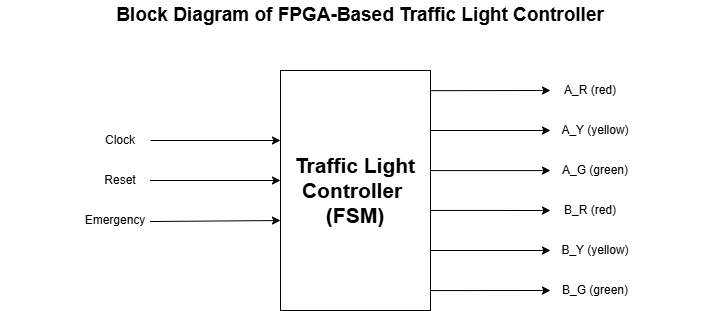

The diagram above was exported from draw.io. Its source (the exported page's mxGraphModel, read from the mxfile embedded in the PNG):
<mxGraphModel dx="973" dy="537" grid="1" gridSize="10" guides="1" tooltips="1" connect="1" arrows="1" fold="1" page="1" pageScale="1" pageWidth="850" pageHeight="1100" math="0" shadow="0">
  <root>
    <mxCell id="0" />
    <mxCell id="1" parent="0" />
    <mxCell id="Z_6OXVtVDEoaq_hzYJ4q-5" parent="1" style="rounded=0;whiteSpace=wrap;html=1;align=center;" value="&lt;b&gt;&lt;font style=&quot;font-size: 21px;&quot;&gt;Traffic Light Controller&amp;nbsp;&lt;br&gt;(FSM)&lt;/font&gt;&lt;/b&gt;" vertex="1">
      <mxGeometry height="240" width="150" x="345" y="460" as="geometry" />
    </mxCell>
    <mxCell id="Z_6OXVtVDEoaq_hzYJ4q-6" edge="1" parent="1" style="endArrow=classic;html=1;rounded=0;entryX=0;entryY=0.25;entryDx=0;entryDy=0;" value="">
      <mxGeometry height="50" relative="1" width="50" as="geometry">
        <mxPoint x="215" y="530" as="sourcePoint" />
        <mxPoint x="345" y="530.0000000000001" as="targetPoint" />
      </mxGeometry>
    </mxCell>
    <mxCell id="Z_6OXVtVDEoaq_hzYJ4q-7" edge="1" parent="1" style="endArrow=classic;html=1;rounded=0;entryX=0.003;entryY=0.417;entryDx=0;entryDy=0;entryPerimeter=0;" value="">
      <mxGeometry height="50" relative="1" width="50" as="geometry">
        <mxPoint x="214.55" y="570" as="sourcePoint" />
        <mxPoint x="344.99999999999994" y="569.9999999999999" as="targetPoint" />
      </mxGeometry>
    </mxCell>
    <mxCell id="Z_6OXVtVDEoaq_hzYJ4q-8" edge="1" parent="1" style="endArrow=classic;html=1;rounded=0;entryX=0.003;entryY=0.579;entryDx=0;entryDy=0;entryPerimeter=0;" value="">
      <mxGeometry height="50" relative="1" width="50" as="geometry">
        <mxPoint x="214.55" y="611.04" as="sourcePoint" />
        <mxPoint x="344.99999999999994" y="610" as="targetPoint" />
      </mxGeometry>
    </mxCell>
    <mxCell id="Z_6OXVtVDEoaq_hzYJ4q-9" edge="1" parent="1" source="Z_6OXVtVDEoaq_hzYJ4q-5" style="endArrow=classic;html=1;rounded=0;exitX=1;exitY=0.084;exitDx=0;exitDy=0;exitPerimeter=0;" value="">
      <mxGeometry height="50" relative="1" width="50" as="geometry">
        <mxPoint x="395" y="620" as="sourcePoint" />
        <mxPoint x="615" y="480" as="targetPoint" />
      </mxGeometry>
    </mxCell>
    <mxCell id="Z_6OXVtVDEoaq_hzYJ4q-10" edge="1" parent="1" source="Z_6OXVtVDEoaq_hzYJ4q-5" style="endArrow=classic;html=1;rounded=0;exitX=1;exitY=0.25;exitDx=0;exitDy=0;" value="">
      <mxGeometry height="50" relative="1" width="50" as="geometry">
        <mxPoint x="395" y="620" as="sourcePoint" />
        <mxPoint x="615" y="520" as="targetPoint" />
      </mxGeometry>
    </mxCell>
    <mxCell id="Z_6OXVtVDEoaq_hzYJ4q-11" edge="1" parent="1" source="Z_6OXVtVDEoaq_hzYJ4q-5" style="endArrow=classic;html=1;rounded=0;exitX=0.999;exitY=0.417;exitDx=0;exitDy=0;exitPerimeter=0;" value="">
      <mxGeometry height="50" relative="1" width="50" as="geometry">
        <mxPoint x="395" y="620" as="sourcePoint" />
        <mxPoint x="615" y="560.08" as="targetPoint" />
      </mxGeometry>
    </mxCell>
    <mxCell id="Z_6OXVtVDEoaq_hzYJ4q-12" edge="1" parent="1" source="Z_6OXVtVDEoaq_hzYJ4q-5" style="endArrow=classic;html=1;rounded=0;exitX=1;exitY=0.583;exitDx=0;exitDy=0;exitPerimeter=0;" value="">
      <mxGeometry height="50" relative="1" width="50" as="geometry">
        <mxPoint x="395" y="620" as="sourcePoint" />
        <mxPoint x="615" y="600" as="targetPoint" />
      </mxGeometry>
    </mxCell>
    <mxCell id="Z_6OXVtVDEoaq_hzYJ4q-13" edge="1" parent="1" source="Z_6OXVtVDEoaq_hzYJ4q-5" style="endArrow=classic;html=1;rounded=0;exitX=1;exitY=0.75;exitDx=0;exitDy=0;" value="">
      <mxGeometry height="50" relative="1" width="50" as="geometry">
        <Array as="points">
          <mxPoint x="495" y="640" />
        </Array>
        <mxPoint x="395" y="620" as="sourcePoint" />
        <mxPoint x="615" y="640" as="targetPoint" />
      </mxGeometry>
    </mxCell>
    <mxCell id="Z_6OXVtVDEoaq_hzYJ4q-14" edge="1" parent="1" source="Z_6OXVtVDEoaq_hzYJ4q-5" style="endArrow=classic;html=1;rounded=0;exitX=1;exitY=0.917;exitDx=0;exitDy=0;exitPerimeter=0;" value="">
      <mxGeometry height="50" relative="1" width="50" as="geometry">
        <mxPoint x="395" y="620" as="sourcePoint" />
        <mxPoint x="615" y="680" as="targetPoint" />
      </mxGeometry>
    </mxCell>
    <mxCell id="Z_6OXVtVDEoaq_hzYJ4q-16" parent="1" style="text;html=1;whiteSpace=wrap;strokeColor=none;fillColor=none;align=center;verticalAlign=middle;rounded=0;" value="Clock" vertex="1">
      <mxGeometry height="20" width="60" x="155" y="520" as="geometry" />
    </mxCell>
    <mxCell id="Z_6OXVtVDEoaq_hzYJ4q-17" parent="1" style="text;html=1;whiteSpace=wrap;strokeColor=none;fillColor=none;align=center;verticalAlign=middle;rounded=0;" value="Reset" vertex="1">
      <mxGeometry height="20" width="60" x="155" y="560" as="geometry" />
    </mxCell>
    <mxCell id="Z_6OXVtVDEoaq_hzYJ4q-18" parent="1" style="text;html=1;whiteSpace=wrap;strokeColor=none;fillColor=none;align=center;verticalAlign=middle;rounded=0;" value="Emergency" vertex="1">
      <mxGeometry height="20" width="50" x="155" y="600" as="geometry" />
    </mxCell>
    <mxCell id="Z_6OXVtVDEoaq_hzYJ4q-19" parent="1" style="text;html=1;whiteSpace=wrap;strokeColor=none;fillColor=none;align=center;verticalAlign=middle;rounded=0;" value="A_R (red)" vertex="1">
      <mxGeometry height="20" width="60" x="625" y="470" as="geometry" />
    </mxCell>
    <mxCell id="Z_6OXVtVDEoaq_hzYJ4q-20" parent="1" style="text;html=1;whiteSpace=wrap;strokeColor=none;fillColor=none;align=center;verticalAlign=middle;rounded=0;" value="A_Y (yellow)" vertex="1">
      <mxGeometry height="20" width="70" x="625" y="510" as="geometry" />
    </mxCell>
    <mxCell id="Z_6OXVtVDEoaq_hzYJ4q-21" parent="1" style="text;html=1;whiteSpace=wrap;strokeColor=none;fillColor=none;align=center;verticalAlign=middle;rounded=0;" value="A_G (green)" vertex="1">
      <mxGeometry height="20" width="70" x="625" y="550" as="geometry" />
    </mxCell>
    <mxCell id="Z_6OXVtVDEoaq_hzYJ4q-22" parent="1" style="text;html=1;whiteSpace=wrap;strokeColor=none;fillColor=none;align=center;verticalAlign=middle;rounded=0;" value="B_R (red)" vertex="1">
      <mxGeometry height="20" width="60" x="625" y="590" as="geometry" />
    </mxCell>
    <mxCell id="Z_6OXVtVDEoaq_hzYJ4q-23" parent="1" style="text;html=1;whiteSpace=wrap;strokeColor=none;fillColor=none;align=center;verticalAlign=middle;rounded=0;" value="B_G (green)" vertex="1">
      <mxGeometry height="20" width="70" x="625" y="670" as="geometry" />
    </mxCell>
    <mxCell id="Z_6OXVtVDEoaq_hzYJ4q-25" parent="1" style="text;html=1;whiteSpace=wrap;strokeColor=none;fillColor=none;align=center;verticalAlign=middle;rounded=0;" value="B_Y (yellow)" vertex="1">
      <mxGeometry height="20" width="70" x="625" y="630" as="geometry" />
    </mxCell>
    <mxCell id="Z_6OXVtVDEoaq_hzYJ4q-26" parent="1" style="text;html=1;whiteSpace=wrap;strokeColor=none;fillColor=none;align=center;verticalAlign=middle;rounded=0;fontSize=19;" value="&lt;b&gt;&lt;font&gt;Block Diagram of FPGA-Based Traffic Light Controller&lt;/font&gt;&lt;/b&gt;" vertex="1">
      <mxGeometry height="30" width="720" x="65" y="390" as="geometry" />
    </mxCell>
  </root>
</mxGraphModel>